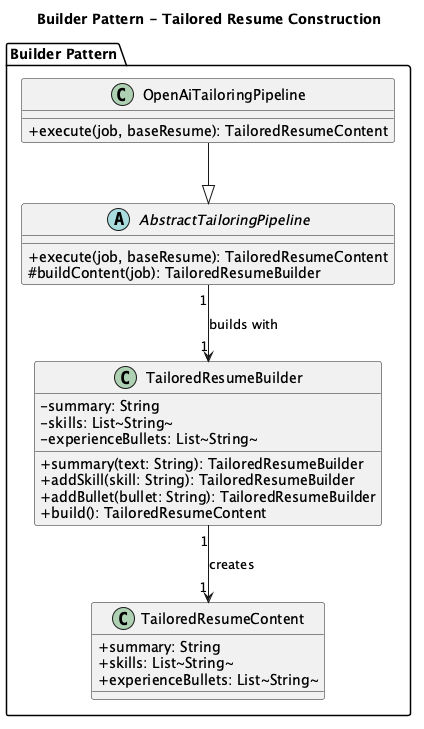

The diagram above was rendered by PlantUML. Its source (embedded in the PNG):
@startuml NextOffer_Builder_Pattern
title Builder Pattern - Tailored Resume Construction
skinparam classAttributeIconSize 0

package "Builder Pattern" {
  class TailoredResumeBuilder {
    -summary: String
    -skills: List~String~
    -experienceBullets: List~String~
    +summary(text: String): TailoredResumeBuilder
    +addSkill(skill: String): TailoredResumeBuilder
    +addBullet(bullet: String): TailoredResumeBuilder
    +build(): TailoredResumeContent
  }

  class TailoredResumeContent {
    +summary: String
    +skills: List~String~
    +experienceBullets: List~String~
  }

  abstract class AbstractTailoringPipeline {
    +execute(job, baseResume): TailoredResumeContent
    #buildContent(job): TailoredResumeBuilder
  }

  class OpenAiTailoringPipeline {
    +execute(job, baseResume): TailoredResumeContent
  }
}

OpenAiTailoringPipeline --|> AbstractTailoringPipeline
AbstractTailoringPipeline "1" --> "1" TailoredResumeBuilder : builds with
TailoredResumeBuilder "1" --> "1" TailoredResumeContent : creates

@enduml